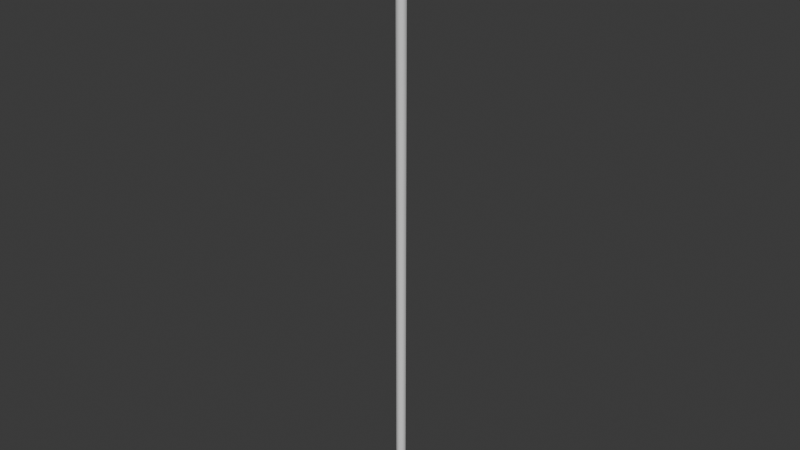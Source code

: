 # Source: SignPost.blend  (saved by Blender 5.0.118; exported with 4.5.12 LTS)
import bpy
from mathutils import Matrix  # noqa: F401  (used for matrix-valued properties, if any)

bpy.ops.wm.read_factory_settings(use_empty=True)
scene = bpy.context.scene
scene.name = 'Scene'

# ---- collections
col_collection = bpy.data.collections.new('Collection'); scene.collection.children.link(col_collection)

# ---- materials (node trees are filled in below, after node groups)
mat_material_001 = bpy.data.materials.new('Material.001')
mat_material_002 = bpy.data.materials.new('Material.002')

# ---- material node trees
mat_material_001.use_nodes = True; mat_material_001.node_tree.nodes.clear()
_N = mat_material_001.node_tree.nodes; _L = mat_material_001.node_tree.links
n0 = _N.new('ShaderNodeBsdfPrincipled'); n0.name = 'Principled BSDF'; n0.location = (-200, 100)
n1 = _N.new('ShaderNodeOutputMaterial'); n1.name = 'Material Output'; n1.location = (200, 100)
_L.new(n0.outputs[0], n1.inputs[0])
n1.is_active_output = True
mat_material_002.use_nodes = True; mat_material_002.node_tree.nodes.clear()
_N = mat_material_002.node_tree.nodes; _L = mat_material_002.node_tree.links
n0 = _N.new('ShaderNodeBsdfPrincipled'); n0.name = 'Principled BSDF'; n0.location = (-200, 100)
n1 = _N.new('ShaderNodeOutputMaterial'); n1.name = 'Material Output'; n1.location = (200, 100)
_L.new(n0.outputs[0], n1.inputs[0])
n1.is_active_output = True

# ---- world
world_world = bpy.data.worlds.new('World'); scene.world = world_world
world_world.use_nodes = True; world_world.node_tree.nodes.clear()
_N = world_world.node_tree.nodes; _L = world_world.node_tree.links
n0 = _N.new('ShaderNodeOutputWorld'); n0.name = 'World Output'; n0.location = (200, 100)
n1 = _N.new('ShaderNodeBackground'); n1.name = 'Background'; n1.location = (-200, 100)
n1.inputs[0].default_value = (0.05088, 0.05088, 0.05088, 1.0)
_L.new(n1.outputs[0], n0.inputs[0])
n0.is_active_output = True
world_world.color = (0.05088, 0.05088, 0.05088)
world_world.sun_shadow_jitter_overblur = 0.0

# ---- meshes
me_circle = bpy.data.meshes.new('Circle')
me_circle.from_pydata([(1.099e-09, 0.1349, -14.61), (-0.1283, 0.04167, -14.61), (-0.07927, -0.1091, -14.61), (0.07927, -0.1091, -14.61), (0.1283, 0.04167, -14.61), (1.099e-09, 0.1349, 2.567), (-0.1283, 0.04167, 2.567), (-0.07927, -0.1091, 2.567), (0.07927, -0.1091, 2.567), (0.1283, 0.04167, 2.567), (-0.07927, -0.1091, -13.04), (-0.07927, -0.1091, -11.48), (-0.07927, -0.1091, -9.923), (-0.07927, -0.1091, -8.361), (-0.07927, -0.1091, -6.8), (-0.07927, -0.1091, -5.239), (-0.07927, -0.1091, -3.678), (-0.07927, -0.1091, -2.117), (-0.07927, -0.1091, -0.5557), (-0.07927, -0.1091, 1.005), (0.07927, -0.1091, 1.005), (0.07927, -0.1091, -0.5557), (0.07927, -0.1091, -2.117), (0.07927, -0.1091, -3.678), (0.07927, -0.1091, -5.239), (0.07927, -0.1091, -6.8), (0.07927, -0.1091, -8.361), (0.07927, -0.1091, -9.923), (0.07927, -0.1091, -11.48), (0.07927, -0.1091, -13.04), (1.099e-09, 0.1349, -13.04), (1.099e-09, 0.1349, -11.48), (1.099e-09, 0.1349, -9.923), (1.099e-09, 0.1349, -8.361), (1.099e-09, 0.1349, -6.8), (1.099e-09, 0.1349, -5.239), (1.099e-09, 0.1349, -3.678), (1.099e-09, 0.1349, -2.117), (1.099e-09, 0.1349, -0.5557), (1.099e-09, 0.1349, 1.005), (-0.1283, 0.04167, 1.005), (-0.1283, 0.04167, -0.5557), (-0.1283, 0.04167, -2.117), (-0.1283, 0.04167, -3.678), (-0.1283, 0.04167, -5.239), (-0.1283, 0.04167, -6.8), (-0.1283, 0.04167, -8.361), (-0.1283, 0.04167, -9.923), (-0.1283, 0.04167, -11.48), (-0.1283, 0.04167, -13.04), (0.1283, 0.04167, 1.005), (0.1283, 0.04167, -0.5557), (0.1283, 0.04167, -2.117), (0.1283, 0.04167, -3.678), (0.1283, 0.04167, -5.239), (0.1283, 0.04167, -6.8), (0.1283, 0.04167, -8.361), (0.1283, 0.04167, -9.923), (0.1283, 0.04167, -11.48), (0.1283, 0.04167, -13.04)], [], [(20, 19, 7, 8), (40, 39, 5, 6), (50, 20, 8, 9), (19, 40, 6, 7), (39, 50, 9, 5), (6, 5, 9, 8, 7), (1, 2, 3, 4, 0), (0, 4, 59, 30), (30, 59, 58, 31), (31, 58, 57, 32), (32, 57, 56, 33), (33, 56, 55, 34), (34, 55, 54, 35), (35, 54, 53, 36), (36, 53, 52, 37), (37, 52, 51, 38), (38, 51, 50, 39), (2, 1, 49, 10), (10, 49, 48, 11), (11, 48, 47, 12), (12, 47, 46, 13), (13, 46, 45, 14), (14, 45, 44, 15), (15, 44, 43, 16), (16, 43, 42, 17), (17, 42, 41, 18), (18, 41, 40, 19), (4, 3, 29, 59), (59, 29, 28, 58), (58, 28, 27, 57), (57, 27, 26, 56), (56, 26, 25, 55), (55, 25, 24, 54), (54, 24, 23, 53), (53, 23, 22, 52), (52, 22, 21, 51), (51, 21, 20, 50), (1, 0, 30, 49), (49, 30, 31, 48), (48, 31, 32, 47), (47, 32, 33, 46), (46, 33, 34, 45), (45, 34, 35, 44), (44, 35, 36, 43), (43, 36, 37, 42), (42, 37, 38, 41), (41, 38, 39, 40), (3, 2, 10, 29), (29, 10, 11, 28), (28, 11, 12, 27), (27, 12, 13, 26), (26, 13, 14, 25), (25, 14, 15, 24), (24, 15, 16, 23), (23, 16, 17, 22), (22, 17, 18, 21), (21, 18, 19, 20)])
me_circle.polygons.foreach_set('use_smooth', [True] * 57)
_uv = me_circle.uv_layers.new(name='UVMap')
_uv.uv.foreach_set('vector', [0.1808, 0.08991, 0.1808, 0.001001, 0.001001, 0.001001, 0.001001, 0.08991, 0.08991, 0.09191, 0.001001, 0.09191, 0.001001, 0.2717, 0.08991, 0.2717, 0.2717, 0.1808, 0.2717, 0.09191, 0.09191, 0.09191, 0.09191, 0.1808, 0.1808, 0.1828, 0.09191, 0.1828, 0.09191, 0.3626, 0.1808, 0.3626, 0.3626, 0.08991, 0.3626, 0.001001, 0.1828, 0.001001, 0.1828, 0.08991, 0.3986, 0.9101, 0.4535, 0.9271, 0.4535, 0.982, 0.3986, 0.999, 0.3646, 0.9545, 0.4895, 0.999, 0.4555, 0.9545, 0.4895, 0.9101, 0.5445, 0.9271, 0.5445, 0.982, 0.2717, 0.1828, 0.1828, 0.1828, 0.1828, 0.3626, 0.2717, 0.3626, 0.4535, 0.3626, 0.4535, 0.2737, 0.2737, 0.2737, 0.2737, 0.3626, 0.4535, 0.001001, 0.3646, 0.001001, 0.3646, 0.1808, 0.4535, 0.1808, 0.4535, 0.4535, 0.4535, 0.3646, 0.2737, 0.3646, 0.2737, 0.4535, 0.08991, 0.2737, 0.001001, 0.2737, 0.001001, 0.4535, 0.08991, 0.4535, 0.1808, 0.5445, 0.1808, 0.4555, 0.001001, 0.4555, 0.001001, 0.5445, 0.5445, 0.001001, 0.4555, 0.001001, 0.4555, 0.1808, 0.5445, 0.1808, 0.5445, 0.2717, 0.5445, 0.1828, 0.3646, 0.1828, 0.3646, 0.2717, 0.5445, 0.2737, 0.4555, 0.2737, 0.4555, 0.4535, 0.5445, 0.4535, 0.3626, 0.5445, 0.3626, 0.4555, 0.1828, 0.4555, 0.1828, 0.5445, 0.6354, 0.001001, 0.5465, 0.001001, 0.5465, 0.1808, 0.6354, 0.1808, 0.5445, 0.5445, 0.5445, 0.4555, 0.3646, 0.4555, 0.3646, 0.5445, 0.6354, 0.1828, 0.5465, 0.1828, 0.5465, 0.3626, 0.6354, 0.3626, 0.1808, 0.6354, 0.1808, 0.5465, 0.001001, 0.5465, 0.001001, 0.6354, 0.6354, 0.3646, 0.5465, 0.3646, 0.5465, 0.5445, 0.6354, 0.5445, 0.3626, 0.6354, 0.3626, 0.5465, 0.1828, 0.5465, 0.1828, 0.6354, 0.7263, 0.001001, 0.6374, 0.001001, 0.6374, 0.1808, 0.7263, 0.1808, 0.5445, 0.6354, 0.5445, 0.5465, 0.3646, 0.5465, 0.3646, 0.6354, 0.7263, 0.1828, 0.6374, 0.1828, 0.6374, 0.3626, 0.7263, 0.3626, 0.1808, 0.7263, 0.1808, 0.6374, 0.001001, 0.6374, 0.001001, 0.7263, 0.7263, 0.3646, 0.6374, 0.3646, 0.6374, 0.5445, 0.7263, 0.5445, 0.3626, 0.7263, 0.3626, 0.6374, 0.1828, 0.6374, 0.1828, 0.7263, 0.6354, 0.5465, 0.5465, 0.5465, 0.5465, 0.7263, 0.6354, 0.7263, 0.5445, 0.7263, 0.5445, 0.6374, 0.3646, 0.6374, 0.3646, 0.7263, 0.7263, 0.5465, 0.6374, 0.5465, 0.6374, 0.7263, 0.7263, 0.7263, 0.1808, 0.8172, 0.1808, 0.7283, 0.001001, 0.7283, 0.001001, 0.8172, 0.8172, 0.001001, 0.7283, 0.001001, 0.7283, 0.1808, 0.8172, 0.1808, 0.3626, 0.8172, 0.3626, 0.7283, 0.1828, 0.7283, 0.1828, 0.8172, 0.8172, 0.1828, 0.7283, 0.1828, 0.7283, 0.3626, 0.8172, 0.3626, 0.5445, 0.8172, 0.5445, 0.7283, 0.3646, 0.7283, 0.3646, 0.8172, 0.8172, 0.3646, 0.7283, 0.3646, 0.7283, 0.5445, 0.8172, 0.5445, 0.7263, 0.8172, 0.7263, 0.7283, 0.5465, 0.7283, 0.5465, 0.8172, 0.8172, 0.5465, 0.7283, 0.5465, 0.7283, 0.7263, 0.8172, 0.7263, 0.1808, 0.9081, 0.1808, 0.8192, 0.001001, 0.8192, 0.001001, 0.9081, 0.9081, 0.001001, 0.8192, 0.001001, 0.8192, 0.1808, 0.9081, 0.1808, 0.3626, 0.9081, 0.3626, 0.8192, 0.1828, 0.8192, 0.1828, 0.9081, 0.9081, 0.1828, 0.8192, 0.1828, 0.8192, 0.3626, 0.9081, 0.3626, 0.5445, 0.9081, 0.5445, 0.8192, 0.3646, 0.8192, 0.3646, 0.9081, 0.9081, 0.3646, 0.8192, 0.3646, 0.8192, 0.5445, 0.9081, 0.5445, 0.7263, 0.9081, 0.7263, 0.8192, 0.5465, 0.8192, 0.5465, 0.9081, 0.9081, 0.5465, 0.8192, 0.5465, 0.8192, 0.7263, 0.9081, 0.7263, 0.9081, 0.8172, 0.9081, 0.7283, 0.7283, 0.7283, 0.7283, 0.8172, 0.999, 0.001001, 0.9101, 0.001001, 0.9101, 0.1808, 0.999, 0.1808, 0.9081, 0.9081, 0.9081, 0.8192, 0.7283, 0.8192, 0.7283, 0.9081, 0.999, 0.1828, 0.9101, 0.1828, 0.9101, 0.3626, 0.999, 0.3626, 0.1808, 0.999, 0.1808, 0.9101, 0.001001, 0.9101, 0.001001, 0.999, 0.999, 0.3646, 0.9101, 0.3646, 0.9101, 0.5445, 0.999, 0.5445, 0.2717, 0.4535, 0.2717, 0.3646, 0.09191, 0.3646, 0.09191, 0.4535, 0.3626, 0.09191, 0.2737, 0.09191, 0.2737, 0.2717, 0.3626, 0.2717, 0.3626, 0.999, 0.3626, 0.9101, 0.1828, 0.9101, 0.1828, 0.999])
me_circle.update()
me_circle_001 = bpy.data.meshes.new('Circle.001')
me_circle_001.from_pydata([(0.0, 0.7856, -0.07137), (-0.4613, 0.5634, -0.07137), (-0.5753, 0.06422, -0.07137), (-0.256, -0.3361, -0.07137), (0.256, -0.3361, -0.07137), (0.5753, 0.06422, -0.07137), (0.4613, 0.5634, -0.07137), (-0.4613, 0.5634, 0.02469), (0.0, 0.7856, 0.02469), (-0.5753, 0.06422, 0.02469), (-0.256, -0.3361, 0.02469), (0.256, -0.3361, 0.02469), (0.5753, 0.06422, 0.02469), (0.4613, 0.5634, 0.02469), (-0.2555, 0.7261, -0.07137), (-0.5741, 0.3266, -0.07137), (-0.4604, -0.1716, -0.07137), (0.0, -0.3933, -0.07137), (0.4604, -0.1716, -0.07137), (0.5741, 0.3266, -0.07137), (0.2555, 0.7261, -0.07137), (-0.2555, 0.7261, 0.02469), (-0.5741, 0.3266, 0.02469), (-0.4604, -0.1716, 0.02469), (0.0, -0.3933, 0.02469), (0.4604, -0.1716, 0.02469), (0.5741, 0.3266, 0.02469), (0.2555, 0.7261, 0.02469), (0.4613, 0.5634, -0.02334), (0.5753, 0.06422, -0.02334), (0.256, -0.3361, -0.02334), (-0.256, -0.3361, -0.02334), (-0.5753, 0.06422, -0.02334), (-0.4613, 0.5634, -0.02334), (1.863e-09, 0.7856, -0.02334), (-3.725e-08, 0.1955, -0.07137), (0.5741, 0.3266, -0.02334), (-4.657e-10, -0.3933, -0.02334), (-0.5741, 0.3266, -0.02334), (0.2555, 0.7261, -0.02334), (0.4604, -0.1716, -0.02334), (-0.4604, -0.1716, -0.02334), (-0.2555, 0.7261, -0.02334), (0.332, -0.02644, 0.02469), (0.3343, 0.4038, 0.02469), (-0.02846, 0.2472, 0.02469), (-0.07102, 0.3155, 0.02469), (-0.1593, 0.363, 0.02469), (-0.2544, 0.3539, 0.02469), (-0.3314, 0.2792, 0.02469), (-0.366, 0.1841, 0.02469), (-0.3291, 0.09583, 0.02469), (-0.2738, 0.0408, 0.02469), (-0.1684, 0.01658, 0.02469), (-0.09366, 0.05054, 0.02469), (-0.02117, 0.1173, 0.02469)], [], [(1, 14, 35, 15), (0, 20, 35, 14), (6, 19, 35, 20), (5, 18, 35, 19), (4, 17, 35, 18), (3, 16, 35, 17), (2, 15, 35, 16), (5, 19, 36, 29), (19, 6, 28, 36), (36, 28, 13, 26), (29, 36, 26, 12), (3, 17, 37, 31), (17, 4, 30, 37), (37, 30, 11, 24), (31, 37, 24, 10), (1, 15, 38, 33), (15, 2, 32, 38), (38, 32, 9, 22), (33, 38, 22, 7), (6, 20, 39, 28), (20, 0, 34, 39), (39, 34, 8, 27), (28, 39, 27, 13), (4, 18, 40, 30), (18, 5, 29, 40), (40, 29, 12, 25), (30, 40, 25, 11), (2, 16, 41, 32), (16, 3, 31, 41), (41, 31, 10, 23), (32, 41, 23, 9), (0, 14, 42, 34), (14, 1, 33, 42), (42, 33, 7, 21), (34, 42, 21, 8), (26, 13, 44, 43, 55, 54, 53, 52, 51, 50, 9, 23, 10, 24, 11, 25, 12), (9, 50, 49, 48, 47, 46, 45, 44, 13, 27, 8, 21, 7, 22), (45, 46, 47, 48, 49, 50, 51, 52, 53, 54, 55, 43, 44)])
me_circle_001.polygons.foreach_set('use_smooth', [True] * 38)
me_circle_001.polygons.foreach_set('material_index', [0, 0, 0, 0, 0, 0, 0, 0, 0, 0, 0, 0, 0, 0, 0, 0, 0, 0, 0, 0, 0, 0, 0, 0, 0, 0, 0, 0, 0, 0, 0, 0, 0, 0, 0, 0, 0, 1])
_k = {(1, 14): 1.0, (0, 14): 1.0, (2, 15): 1.0, (1, 15): 1.0, (3, 16): 1.0, (2, 16): 1.0, (4, 17): 1.0, (3, 17): 1.0, (5, 18): 1.0, (4, 18): 1.0, (6, 19): 1.0, (5, 19): 1.0, (0, 20): 1.0, (6, 20): 1.0, (7, 21): 1.0, (8, 21): 1.0, (9, 22): 1.0, (7, 22): 1.0, (10, 23): 1.0, (9, 23): 1.0, (11, 24): 1.0, (10, 24): 1.0, (12, 25): 1.0, (11, 25): 1.0, (13, 26): 1.0, (12, 26): 1.0, (8, 27): 1.0, (13, 27): 1.0}
me_circle_001.attributes.new('crease_edge', 'FLOAT', 'EDGE').data.foreach_set('value', [_k.get((min(e.vertices), max(e.vertices)), 0.0) for e in me_circle_001.edges])
_uv = me_circle_001.uv_layers.new(name='UVMap')
_uv.uv.foreach_set('vector', [0.8323, 0.001001, 0.6677, 0.001001, 0.6677, 0.1657, 0.8323, 0.1657, 0.499, 0.501, 0.3343, 0.501, 0.3343, 0.6657, 0.499, 0.6657, 0.499, 0.1677, 0.3343, 0.1677, 0.3343, 0.3323, 0.499, 0.3323, 0.6657, 0.501, 0.501, 0.501, 0.501, 0.6657, 0.6657, 0.6657, 0.6657, 0.3343, 0.501, 0.3343, 0.501, 0.499, 0.6657, 0.499, 0.499, 0.3343, 0.3343, 0.3343, 0.3343, 0.499, 0.499, 0.499, 0.6657, 0.1677, 0.501, 0.1677, 0.501, 0.3323, 0.6657, 0.3323, 0.6677, 0.9157, 0.8323, 0.9157, 0.8323, 0.8343, 0.6677, 0.8343, 0.999, 0.1657, 0.999, 0.001001, 0.9177, 0.001001, 0.9177, 0.1657, 0.001001, 0.8323, 0.1657, 0.8323, 0.1657, 0.751, 0.001001, 0.751, 0.749, 0.3323, 0.749, 0.1677, 0.6677, 0.1677, 0.6677, 0.3323, 0.001001, 0.749, 0.1657, 0.749, 0.1657, 0.6677, 0.001001, 0.6677, 0.749, 0.499, 0.749, 0.3343, 0.6677, 0.3343, 0.6677, 0.499, 0.1677, 0.749, 0.3323, 0.749, 0.3323, 0.6677, 0.1677, 0.6677, 0.749, 0.6657, 0.749, 0.501, 0.6677, 0.501, 0.6677, 0.6657, 0.3343, 0.749, 0.499, 0.749, 0.499, 0.6677, 0.3343, 0.6677, 0.8323, 0.3323, 0.8323, 0.1677, 0.751, 0.1677, 0.751, 0.3323, 0.501, 0.749, 0.6657, 0.749, 0.6657, 0.6677, 0.501, 0.6677, 0.8323, 0.499, 0.8323, 0.3343, 0.751, 0.3343, 0.751, 0.499, 0.001001, 0.999, 0.1657, 0.999, 0.1657, 0.9177, 0.001001, 0.9177, 0.8323, 0.6657, 0.8323, 0.501, 0.751, 0.501, 0.751, 0.6657, 0.1677, 0.8323, 0.3323, 0.8323, 0.3323, 0.751, 0.1677, 0.751, 0.749, 0.8323, 0.749, 0.6677, 0.6677, 0.6677, 0.6677, 0.8323, 0.3343, 0.8323, 0.499, 0.8323, 0.499, 0.751, 0.3343, 0.751, 0.8323, 0.8323, 0.8323, 0.6677, 0.751, 0.6677, 0.751, 0.8323, 0.501, 0.8323, 0.6657, 0.8323, 0.6657, 0.751, 0.501, 0.751, 0.9157, 0.1657, 0.9157, 0.001001, 0.8343, 0.001001, 0.8343, 0.1657, 0.001001, 0.9157, 0.1657, 0.9157, 0.1657, 0.8343, 0.001001, 0.8343, 0.9157, 0.3323, 0.9157, 0.1677, 0.8343, 0.1677, 0.8343, 0.3323, 0.1677, 0.9157, 0.3323, 0.9157, 0.3323, 0.8343, 0.1677, 0.8343, 0.9157, 0.499, 0.9157, 0.3343, 0.8343, 0.3343, 0.8343, 0.499, 0.3343, 0.9157, 0.499, 0.9157, 0.499, 0.8343, 0.3343, 0.8343, 0.9157, 0.6657, 0.9157, 0.501, 0.8343, 0.501, 0.8343, 0.6657, 0.501, 0.9157, 0.6657, 0.9157, 0.6657, 0.8343, 0.501, 0.8343, 0.9157, 0.8323, 0.9157, 0.6677, 0.8343, 0.6677, 0.8343, 0.8323, 0.2136, 0.3343, 0.3323, 0.3354, 0.2906, 0.3877, 0.1141, 0.4397, 0.2398, 0.5147, 0.226, 0.5416, 0.2261, 0.5652, 0.256, 0.5898, 0.2891, 0.5977, 0.3323, 0.5967, 0.3225, 0.6657, 0.2038, 0.6639, 0.09757, 0.6302, 0.02575, 0.5703, 0.001001, 0.4966, 0.03013, 0.4236, 0.1055, 0.3654, 0.3323, 0.001001, 0.3025, 0.06965, 0.2527, 0.08794, 0.2234, 0.116, 0.237, 0.143, 0.283, 0.163, 0.3323, 0.1684, 0.3113, 0.2827, 0.2413, 0.3323, 0.1031, 0.2906, 0.0165, 0.2258, 0.001001, 0.15, 0.057, 0.07834, 0.1759, 0.02549, 0.4942, 0.105, 0.4738, 0.1311, 0.4318, 0.1491, 0.3868, 0.1454, 0.3505, 0.1167, 0.3343, 0.08019, 0.352, 0.04647, 0.3784, 0.02552, 0.4284, 0.01646, 0.4637, 0.02961, 0.4979, 0.05532, 0.6657, 0.001001, 0.6657, 0.1657])
me_circle_001.materials.append(mat_material_001)
me_circle_001.materials.append(mat_material_002)
me_circle_001.update()

# ---- objects
ob_post = bpy.data.objects.new('POST', me_circle)
ob_sign = bpy.data.objects.new('SIGN', me_circle_001)

# ---- transforms, parenting, visibility, modifiers, constraints
ob_post.location = (0.0, 0.0, 0.0)
ob_sign.location = (0.0, -0.2022, 1.679)
ob_sign.rotation_euler = (1.571, -0.0, 0.0)

# ---- collection membership
col_collection.objects.link(ob_post)
col_collection.objects.link(ob_sign)

# ---- scene / render settings (as saved in the file)
scene.frame_start = 1; scene.frame_end = 250; scene.frame_set(1)
scene.render.engine = 'BLENDER_EEVEE_NEXT'
scene.render.bake_bias = 0.0
scene.render.bake_samples = 0
scene.cycles.sampling_pattern = 'TABULATED_SOBOL'
scene.eevee.use_volume_custom_range = False
bpy.context.view_layer.update()

# ---- added for rendering (the .blend has no active camera and no usable light): camera, sun
cam_auto = bpy.data.cameras.new('AutoCamera')
cam_auto.lens = 50.0
cam_auto.sensor_width = 36.0
cam_auto.clip_end = 1000.0
ob_auto_camera = bpy.data.objects.new('AutoCamera', cam_auto)
scene.collection.objects.link(ob_auto_camera)
ob_auto_camera.location = (15.9277, -19.1592, 6.7224)
ob_auto_camera.rotation_euler = (1.09748, -7.21219e-08, 0.694738)
scene.camera = ob_auto_camera
light_auto_sun = bpy.data.lights.new('AutoSun', 'SUN')
light_auto_sun.energy = 3.0
light_auto_sun.angle = 0.0523599
ob_auto_sun = bpy.data.objects.new('AutoSun', light_auto_sun)
scene.collection.objects.link(ob_auto_sun)
ob_auto_sun.rotation_euler = (0.872665, 0.174533, 0.523599)
bpy.context.view_layer.update()
